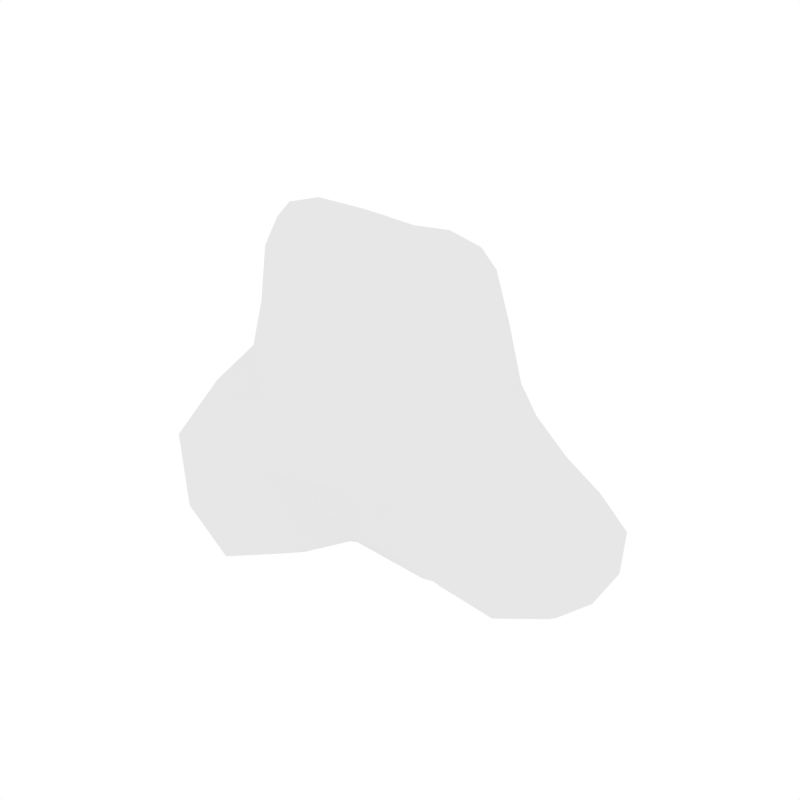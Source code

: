 # Source: Cloud3.blend  (saved by Blender 2.79.0; exported with 4.5.12 LTS)
import bpy
from mathutils import Matrix  # noqa: F401  (used for matrix-valued properties, if any)

bpy.ops.wm.read_factory_settings(use_empty=True)
scene = bpy.context.scene
scene.name = 'Scene'

# ---- collections
col_collection_1 = bpy.data.collections.new('Collection 1'); scene.collection.children.link(col_collection_1)

# ---- materials (node trees are filled in below, after node groups)
mat_white = bpy.data.materials.new('White')
mat_white.alpha_threshold = 0.0
mat_white.roughness = 0.5

# ---- material node trees

# ---- world
world_world = bpy.data.worlds.new('World'); scene.world = world_world
world_world.color = (1.0, 1.0, 1.0)
world_world.use_sun_shadow = False
world_world.sun_shadow_jitter_overblur = 0.0
world_world.cycles.sampling_method = 'NONE'
world_world.cycles.sample_map_resolution = 256

# ---- meshes
me_icosphere_005 = bpy.data.meshes.new('Icosphere.005')
me_icosphere_005.from_pydata([(0.1531, -0.1985, -1.3), (-1.05, -0.3957, -1.491), (0.5854, -0.07644, -1.379), (0.5929, 0.1889, -1.433), (0.1432, 0.1352, -1.403), (-1.59, -0.6485, -1.259), (0.2876, -0.5741, -0.762), (1.641, -0.3118, -0.9967), (0.9495, 0.8661, -0.9518), (-0.4477, 0.5406, -1.037), (-1.144, -0.9057, -0.8744), (0.6267, -0.675, -0.6567), (1.815, 0.06246, -0.8428), (0.6091, 0.8956, -0.7213), (-1.02, 0.5701, -0.7979), (1.013, -0.6884, 0.01333), (1.193, 0.1035, -0.02327), (0.2087, 0.7072, 0.3744), (-1.006, -0.3927, 0.6577), (0.9299, 0.4132, 0.01231), (0.7411, -0.5534, 0.6701), (1.127, -0.2256, 0.2382), (1.274, -0.5275, 0.01425), (0.8513, -0.2003, 0.9793), (0.6827, 0.3852, 0.6553), (-1.034, 0.139, 0.691), (0.2396, -0.6772, 0.2773), (-0.4778, 0.5613, 0.4788), (-0.4181, -0.7022, 0.3953), (-1.28, 0.3344, -0.02384), (-0.9911, 0.554, -0.3217), (-0.4323, 0.557, -0.2408), (0.2796, 0.8003, -0.3107), (0.6232, 0.8053, -0.4334), (0.9396, 0.6451, -0.3082), (1.5, 0.2606, -0.3825), (1.715, -0.0625, -0.529), (1.555, -0.5215, -0.3936), (1.018, -0.7829, -0.3578), (0.6687, -0.7169, -0.4544), (0.3097, -0.7072, -0.3592), (-0.3957, -0.719, -0.2627), (-1.017, -0.7582, -0.3495), (-1.3, -0.5918, -0.08861), (-0.07932, 0.7342, -0.4736), (-0.06599, 0.7018, -0.7932), (0.2788, 0.8582, -0.9182), (1.324, 0.5869, -0.4841), (1.348, 0.7176, -0.8399), (1.624, 0.5162, -1.052), (1.417, -0.7252, -0.5031), (1.402, -0.6405, -0.7924), (0.9608, -0.6562, -0.8494), (-0.05715, -0.6887, -0.4486), (-0.03714, -0.5975, -0.6491), (-0.5029, -0.7752, -0.9881), (-1.652, -0.1016, -0.2326), (-1.815, -0.01075, -0.8779), (-1.471, 0.4413, -1.145), (-0.4209, 0.3849, -1.292), (0.02826, 0.3938, -1.277), (0.3463, 0.7059, -1.147), (0.7995, 0.7674, -1.204), (0.9311, 0.5089, -1.364), (1.357, 0.4063, -1.324), (1.356, -0.06694, -1.263), (0.9229, -0.2296, -1.249), (0.7658, -0.4902, -1.04), (-0.9887, 0.2107, -1.468), (-0.792, 0.0114, -1.433), (-0.1093, -0.07288, -1.382), (0.342, -0.4703, -0.9604), (0.06687, -0.3318, -1.091), (-0.4533, -0.6133, -1.231), (-0.3626, -0.6347, 1.138), (0.08656, 0.5637, 1.004), (-0.9091, 0.03579, 1.318), (-0.1425, 0.0005301, 1.385), (-0.4935, 0.1774, 1.287), (-0.3461, 0.4762, 1.071), (0.303, 0.09685, 1.346), (0.3847, 0.3613, 1.181), (0.5719, -0.1591, 1.459), (0.2853, -0.3967, 1.505), (0.3641, -0.5318, 1.314), (0.04925, -0.6121, 1.066), (-0.1966, -0.3155, 1.505), (-0.5297, -0.4731, 1.386), (-0.8912, -0.2987, 1.297), (0.3693, -0.1795, -1.334), (-0.7217, -0.5824, -1.382), (0.2999, -0.5328, -0.8653), (-1.377, -0.5198, -1.495), (-0.6525, 0.2735, -1.374), (0.6196, 0.05178, -1.452), (1.512, -0.1984, -1.142), (0.3743, 0.1692, -1.414), (0.9172, 0.8659, -1.116), (-0.45, 0.5068, -1.203), (-1.435, -0.9083, -1.061), (-1.497, 0.2096, -0.1022), (0.4383, -0.613, -0.7045), (-0.2293, -0.7096, -0.3774), (1.77, -0.1514, -0.9261), (1.204, -0.7908, -0.4223), (0.7775, 0.8798, -0.8049), (1.467, 0.46, -0.443), (-0.6871, 0.519, -0.9516), (0.0935, 0.8043, -0.3952), (-0.3932, -0.735, -0.03553), (1.011, -0.7495, -0.2118), (1.343, 0.1505, -0.2225), (0.2628, 0.7448, -0.06272), (-1.094, 0.183, 0.2543), (1.163, -0.6469, 0.07819), (1.062, 0.2595, 0.0404), (0.5275, -0.4631, -0.9988), (0.01183, -0.1357, -1.36), (-0.5092, -0.769, -1.168), (-1.274, 0.3078, -1.407), (-0.003686, -0.001, -1.422), (1.372, 0.1793, -1.312), (0.892, -0.5733, -0.9666), (0.5617, 0.7337, -1.164), (1.509, 0.4818, -1.217), (0.2964, 0.8024, -1.051), (-1.533, -0.4357, -0.1494), (-1.285, 0.5504, -0.9281), (0.1273, -0.706, -0.41), (-0.795, -0.8718, -0.985), (1.546, -0.6501, -0.4588), (0.7937, -0.6802, -0.7323), (1.104, 0.6123, -0.3953), (1.753, 0.3217, -0.9355), (-0.2564, 0.6411, -0.3794), (0.4466, 0.9181, -0.8141), (-1.077, -0.4624, 0.2122), (0.2963, -0.7177, -0.153), (1.406, -0.5232, -0.2198), (0.9399, 0.5564, -0.1683), (-0.4488, 0.5673, 0.03495), (0.8531, -0.4315, 0.9328), (0.5093, 0.6154, 0.4539), (0.7797, 0.08907, 0.8675), (-1.144, -0.1209, 0.7273), (0.7943, 0.3973, 0.2366), (0.9758, -0.223, 0.5436), (1.169, -0.06511, 0.09672), (1.221, -0.3756, 0.1382), (0.5313, -0.6179, 0.3864), (0.8629, -0.6185, 0.2452), (-0.7781, 0.3715, 0.5933), (-0.1451, 0.6821, 0.3912), (-0.09118, -0.7118, 0.2958), (-0.7276, -0.609, 0.5308), (-1.208, 0.5076, -0.1716), (-1.05, 0.5972, -0.5414), (-0.6545, 0.5071, -0.2765), (0.4609, 0.8133, -0.3743), (0.6092, 0.8496, -0.5799), (0.7891, 0.7343, -0.3561), (1.622, 0.1328, -0.4543), (1.804, 0.005804, -0.6791), (1.649, -0.3288, -0.4615), (0.85, -0.7538, -0.4071), (0.6573, -0.7123, -0.5573), (0.4859, -0.6883, -0.4015), (-0.641, -0.7103, -0.2788), (-1.123, -0.8031, -0.5707), (-1.235, -0.7466, -0.2433), (-0.07028, 0.7213, -0.6271), (-0.2469, 0.6047, -0.898), (0.1066, 0.7864, -0.8667), (1.355, 0.6542, -0.6337), (1.131, 0.7982, -0.9119), (1.522, 0.6546, -0.9661), (1.433, -0.677, -0.6369), (1.552, -0.5129, -0.8988), (1.175, -0.6744, -0.8344), (-0.05741, -0.6399, -0.5396), (0.1418, -0.5815, -0.7113), (-0.2361, -0.6325, -0.7593), (-1.787, -0.06954, -0.5194), (-1.768, -0.359, -1.087), (-1.708, 0.3272, -1.028), (-0.1966, 0.372, -1.274), (0.07962, 0.2635, -1.343), (0.1977, 0.557, -1.217), (0.8766, 0.6473, -1.296), (0.7549, 0.3459, -1.395), (1.151, 0.4925, -1.369), (1.148, -0.1654, -1.279), (0.7454, -0.104, -1.312), (0.86, -0.4057, -1.139), (-0.9694, 0.1021, -1.489), (-0.9716, -0.1008, -1.458), (-0.378, -0.04022, -1.362), (0.2222, -0.4113, -1.02), (0.09918, -0.2517, -1.194), (-0.1604, -0.4042, -1.113), (-0.4236, -0.6567, 0.8473), (0.1418, 0.657, 0.7976), (-1.005, 0.118, 1.106), (-0.1595, -0.6339, 1.14), (-0.1886, -0.1618, 1.462), (-0.1202, 0.52, 1.041), (-0.9799, -0.3494, 1.076), (0.1527, -0.6279, 0.7457), (-0.4626, 0.533, 0.8908), (0.0375, -0.3672, 1.496), (-0.9276, -0.1359, 1.361), (0.4718, -0.283, 1.48), (0.449, -0.02643, 1.411), (0.09601, 0.07225, 1.337), (-0.3248, 0.08047, 1.353), (-0.7177, 0.1029, 1.317), (-0.4172, 0.344, 1.17), (0.3402, 0.2228, 1.287), (0.235, 0.4775, 1.076), (0.5584, 0.374, 1.045), (0.7257, -0.1736, 1.35), (0.3174, -0.4941, 1.479), (0.593, -0.5166, 1.092), (0.1778, -0.5763, 1.196), (-0.3879, -0.3982, 1.497), (-0.4575, -0.5842, 1.286), (-0.7089, -0.3942, 1.32), (0.2779, -0.062, -1.448), (-1.026, -0.9181, -1.366), (0.5714, -0.5705, -0.8529), (1.657, 0.1427, -1.14), (0.6097, 0.904, -0.9939), (-0.8694, 0.4375, -1.248), (-0.04796, -0.7502, -0.2069), (1.298, -0.7411, -0.2514), (1.201, 0.4253, -0.2395), (-0.09985, 0.7173, -0.1305), (-1.275, -0.1313, 0.2183), (0.4629, -0.3138, -1.154), (-0.3146, -0.2, -1.275), (-0.006652, -0.5364, -0.9118), (-1.565, 0.05073, -1.505), (-0.3419, 0.1047, -1.383), (0.9925, 0.1756, -1.419), (1.245, -0.504, -1.086), (0.4764, 0.4629, -1.305), (1.243, 0.7531, -1.231), (-0.05579, 0.6318, -1.113), (-1.7, -0.7406, -0.5739), (-1.609, 0.5585, -0.482), (0.2957, -0.6456, -0.5505), (-0.4689, -0.6808, -0.5475), (1.754, -0.4564, -0.6791), (1.03, -0.7709, -0.584), (0.944, 0.7618, -0.5788), (1.708, 0.4618, -0.6738), (-0.451, 0.5573, -0.6186), (0.2752, 0.875, -0.6137), (-0.7754, -0.686, 0.01972), (0.6739, -0.6928, -0.1769), (1.43, -0.1905, -0.2161), (0.6481, 0.6839, -0.09766), (-0.8139, 0.415, 0.07848), (1.022, -0.4949, 0.4505), (0.9334, 0.08319, 0.3768), (-0.7047, -0.561, 1.039), (-0.1371, -0.6622, 0.7763), (0.3962, 0.5676, 0.8726), (-0.1657, 0.6303, 0.8199), (-0.7373, 0.3348, 1.067), (-1.089, -0.1125, 1.143), (-0.1288, -0.564, 1.459), (-0.5994, -0.1715, 1.466), (0.2, -0.1486, 1.428), (-0.02153, 0.3112, 1.205), (0.3946, -0.5731, 0.8577), (0.679, -0.4037, 1.392), (0.6189, 0.09795, 1.297)], [], [(0, 117, 227, 89), (0, 89, 238, 198), (0, 198, 239, 117), (1, 90, 228, 92), (1, 92, 241, 195), (1, 195, 239, 90), (2, 89, 227, 94), (2, 94, 243, 192), (2, 192, 238, 89), (3, 94, 227, 96), (3, 96, 245, 189), (3, 189, 243, 94), (4, 96, 227, 120), (4, 120, 242, 186), (4, 186, 245, 96), (5, 92, 228, 99), (5, 99, 248, 183), (5, 183, 241, 92), (6, 91, 229, 101), (6, 101, 250, 180), (6, 180, 240, 91), (7, 95, 230, 103), (7, 103, 252, 177), (7, 177, 244, 95), (8, 97, 231, 105), (8, 105, 254, 174), (8, 174, 246, 97), (9, 98, 232, 107), (9, 107, 256, 171), (9, 171, 247, 98), (10, 99, 228, 129), (10, 129, 251, 168), (10, 168, 248, 99), (11, 101, 229, 131), (11, 131, 253, 165), (11, 165, 250, 101), (12, 103, 230, 133), (12, 133, 255, 162), (12, 162, 252, 103), (13, 105, 231, 135), (13, 135, 257, 159), (13, 159, 254, 105), (14, 107, 232, 127), (14, 127, 249, 156), (14, 156, 256, 107), (15, 110, 234, 114), (15, 114, 263, 150), (15, 150, 259, 110), (16, 111, 235, 115), (16, 115, 264, 147), (16, 147, 260, 111), (17, 112, 236, 152), (17, 152, 268, 201), (17, 201, 267, 142), (17, 142, 261, 112), (18, 136, 258, 154), (18, 154, 265, 206), (18, 206, 270, 144), (18, 144, 237, 136), (19, 139, 261, 145), (19, 145, 264, 115), (19, 115, 235, 139), (20, 150, 263, 141), (20, 141, 276, 222), (20, 222, 275, 149), (20, 149, 259, 150), (21, 147, 264, 146), (21, 146, 263, 148), (21, 148, 260, 147), (22, 138, 260, 148), (22, 148, 263, 114), (22, 114, 234, 138), (23, 146, 264, 143), (23, 143, 277, 220), (23, 220, 276, 141), (23, 141, 263, 146), (24, 145, 261, 142), (24, 142, 267, 219), (24, 219, 277, 143), (24, 143, 264, 145), (25, 113, 237, 144), (25, 144, 270, 202), (25, 202, 269, 151), (25, 151, 262, 113), (26, 137, 259, 149), (26, 149, 275, 207), (26, 207, 266, 153), (26, 153, 233, 137), (27, 140, 262, 151), (27, 151, 269, 208), (27, 208, 268, 152), (27, 152, 236, 140), (28, 109, 233, 153), (28, 153, 266, 200), (28, 200, 265, 154), (28, 154, 258, 109), (29, 155, 249, 100), (29, 100, 237, 113), (29, 113, 262, 155), (30, 156, 249, 155), (30, 155, 262, 157), (30, 157, 256, 156), (31, 134, 256, 157), (31, 157, 262, 140), (31, 140, 236, 134), (32, 158, 257, 108), (32, 108, 236, 112), (32, 112, 261, 158), (33, 159, 257, 158), (33, 158, 261, 160), (33, 160, 254, 159), (34, 132, 254, 160), (34, 160, 261, 139), (34, 139, 235, 132), (35, 161, 255, 106), (35, 106, 235, 111), (35, 111, 260, 161), (36, 162, 255, 161), (36, 161, 260, 163), (36, 163, 252, 162), (37, 130, 252, 163), (37, 163, 260, 138), (37, 138, 234, 130), (38, 164, 253, 104), (38, 104, 234, 110), (38, 110, 259, 164), (39, 165, 253, 164), (39, 164, 259, 166), (39, 166, 250, 165), (40, 128, 250, 166), (40, 166, 259, 137), (40, 137, 233, 128), (41, 167, 251, 102), (41, 102, 233, 109), (41, 109, 258, 167), (42, 168, 251, 167), (42, 167, 258, 169), (42, 169, 248, 168), (43, 126, 248, 169), (43, 169, 258, 136), (43, 136, 237, 126), (44, 170, 256, 134), (44, 134, 236, 108), (44, 108, 257, 170), (45, 171, 256, 170), (45, 170, 257, 172), (45, 172, 247, 171), (46, 125, 247, 172), (46, 172, 257, 135), (46, 135, 231, 125), (47, 173, 254, 132), (47, 132, 235, 106), (47, 106, 255, 173), (48, 174, 254, 173), (48, 173, 255, 175), (48, 175, 246, 174), (49, 124, 246, 175), (49, 175, 255, 133), (49, 133, 230, 124), (50, 176, 252, 130), (50, 130, 234, 104), (50, 104, 253, 176), (51, 177, 252, 176), (51, 176, 253, 178), (51, 178, 244, 177), (52, 122, 244, 178), (52, 178, 253, 131), (52, 131, 229, 122), (53, 179, 250, 128), (53, 128, 233, 102), (53, 102, 251, 179), (54, 180, 250, 179), (54, 179, 251, 181), (54, 181, 240, 180), (55, 118, 240, 181), (55, 181, 251, 129), (55, 129, 228, 118), (56, 182, 248, 126), (56, 126, 237, 100), (56, 100, 249, 182), (57, 183, 248, 182), (57, 182, 249, 184), (57, 184, 241, 183), (58, 119, 241, 184), (58, 184, 249, 127), (58, 127, 232, 119), (59, 185, 242, 93), (59, 93, 232, 98), (59, 98, 247, 185), (60, 186, 242, 185), (60, 185, 247, 187), (60, 187, 245, 186), (61, 123, 245, 187), (61, 187, 247, 125), (61, 125, 231, 123), (62, 188, 245, 123), (62, 123, 231, 97), (62, 97, 246, 188), (63, 189, 245, 188), (63, 188, 246, 190), (63, 190, 243, 189), (64, 121, 243, 190), (64, 190, 246, 124), (64, 124, 230, 121), (65, 191, 243, 121), (65, 121, 230, 95), (65, 95, 244, 191), (66, 192, 243, 191), (66, 191, 244, 193), (66, 193, 238, 192), (67, 116, 238, 193), (67, 193, 244, 122), (67, 122, 229, 116), (68, 194, 241, 119), (68, 119, 232, 93), (68, 93, 242, 194), (69, 195, 241, 194), (69, 194, 242, 196), (69, 196, 239, 195), (70, 117, 239, 196), (70, 196, 242, 120), (70, 120, 227, 117), (71, 197, 238, 116), (71, 116, 229, 91), (71, 91, 240, 197), (72, 198, 238, 197), (72, 197, 240, 199), (72, 199, 239, 198), (73, 90, 239, 199), (73, 199, 240, 118), (73, 118, 228, 90), (74, 200, 266, 203), (74, 203, 271, 225), (74, 225, 265, 200), (75, 201, 268, 205), (75, 205, 274, 218), (75, 218, 267, 201), (76, 202, 270, 210), (76, 210, 272, 215), (76, 215, 269, 202), (77, 214, 272, 204), (77, 204, 273, 213), (77, 213, 274, 214), (78, 215, 272, 214), (78, 214, 274, 216), (78, 216, 269, 215), (79, 208, 269, 216), (79, 216, 274, 205), (79, 205, 268, 208), (80, 217, 274, 213), (80, 213, 273, 212), (80, 212, 277, 217), (81, 218, 274, 217), (81, 217, 277, 219), (81, 219, 267, 218), (82, 220, 277, 212), (82, 212, 273, 211), (82, 211, 276, 220), (83, 221, 276, 211), (83, 211, 273, 209), (83, 209, 271, 221), (84, 222, 276, 221), (84, 221, 271, 223), (84, 223, 275, 222), (85, 207, 275, 223), (85, 223, 271, 203), (85, 203, 266, 207), (86, 224, 271, 209), (86, 209, 273, 204), (86, 204, 272, 224), (87, 225, 271, 224), (87, 224, 272, 226), (87, 226, 265, 225), (88, 206, 265, 226), (88, 226, 272, 210), (88, 210, 270, 206)])
me_icosphere_005.materials.append(mat_white)
me_icosphere_005.use_remesh_preserve_volume = False
me_icosphere_005.use_remesh_preserve_attributes = False
me_icosphere_005.use_mirror_vertex_groups = False
me_icosphere_005.update()

# ---- objects
ob_cloud3 = bpy.data.objects.new('Cloud3', me_icosphere_005)

# ---- transforms, parenting, visibility, modifiers, constraints
ob_cloud3.location = (0.0, 0.0, 0.0)
ob_cloud3.lineart.crease_threshold = 0.0

# ---- collection membership
col_collection_1.objects.link(ob_cloud3)

# ---- scene / render settings (as saved in the file)
scene.frame_start = 1; scene.frame_end = 250; scene.frame_set(0)
scene.render.engine = 'CYCLES'
scene.render.resolution_x = 1000
scene.render.resolution_y = 1000
scene.render.dither_intensity = 0.0
scene.cycles.samples = 200
scene.cycles.sampling_pattern = 'TABULATED_SOBOL'
scene.cycles.light_sampling_threshold = 0.0
scene.cycles.use_adaptive_sampling = False
scene.cycles.use_light_tree = False
scene.cycles.caustics_reflective = False
scene.cycles.caustics_refractive = False
scene.cycles.blur_glossy = 0.0
scene.cycles.max_bounces = 2
scene.cycles.pixel_filter_type = 'GAUSSIAN'
scene.cycles.sample_clamp_indirect = 0.0
scene.view_settings.view_transform = 'Standard'
bpy.context.view_layer.update()

# ---- added for rendering (the .blend has no active camera): camera
cam_auto = bpy.data.cameras.new('AutoCamera')
cam_auto.lens = 50.0
cam_auto.sensor_width = 36.0
cam_auto.clip_end = 1000.0
ob_auto_camera = bpy.data.objects.new('AutoCamera', cam_auto)
scene.collection.objects.link(ob_auto_camera)
ob_auto_camera.location = (4.68181, -5.61817, 3.74545)
ob_auto_camera.rotation_euler = (1.09748, -7.21219e-08, 0.694738)
scene.camera = ob_auto_camera
bpy.context.view_layer.update()
